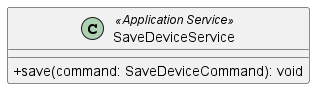

The diagram above was rendered by PlantUML. Its source (embedded in the PNG):
@startuml SaveDeviceService
skinparam classAttributeIconSize 0
class SaveDeviceService <<Application Service>> {
    + save(command: SaveDeviceCommand): void
}

@enduml